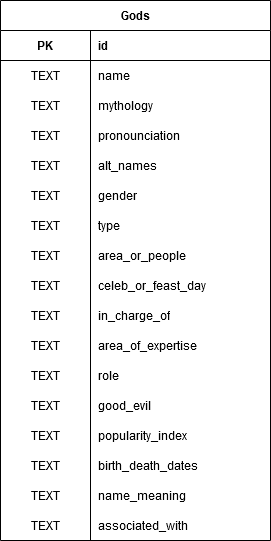

The diagram above was exported from draw.io. Its source (the exported page's mxGraphModel, read from the mxfile embedded in the PNG):
<mxGraphModel dx="1422" dy="753" grid="1" gridSize="10" guides="1" tooltips="1" connect="1" arrows="1" fold="1" page="1" pageScale="1" pageWidth="1100" pageHeight="850" background="#ffffff" math="0" shadow="0">
  <root>
    <mxCell id="0" />
    <mxCell id="1" parent="0" />
    <mxCell id="EbQxRVq_z7oA3ouJMdLy-14" value="Gods" style="shape=table;html=1;whiteSpace=wrap;startSize=30;container=1;collapsible=0;childLayout=tableLayout;fixedRows=1;rowLines=0;fontStyle=1;align=center;" vertex="1" parent="1">
      <mxGeometry x="460" y="230" width="270" height="540" as="geometry" />
    </mxCell>
    <mxCell id="EbQxRVq_z7oA3ouJMdLy-15" value="" style="shape=partialRectangle;html=1;whiteSpace=wrap;collapsible=0;dropTarget=0;pointerEvents=0;fillColor=none;top=0;left=0;bottom=1;right=0;points=[[0,0.5],[1,0.5]];portConstraint=eastwest;" vertex="1" parent="EbQxRVq_z7oA3ouJMdLy-14">
      <mxGeometry y="30" width="270" height="30" as="geometry" />
    </mxCell>
    <mxCell id="EbQxRVq_z7oA3ouJMdLy-16" value="&lt;b&gt;PK&lt;/b&gt;" style="shape=partialRectangle;html=1;whiteSpace=wrap;connectable=0;fillColor=none;top=0;left=0;bottom=0;right=0;overflow=hidden;" vertex="1" parent="EbQxRVq_z7oA3ouJMdLy-15">
      <mxGeometry width="90" height="30" as="geometry" />
    </mxCell>
    <mxCell id="EbQxRVq_z7oA3ouJMdLy-17" value="&lt;b&gt;id&lt;/b&gt;" style="shape=partialRectangle;html=1;whiteSpace=wrap;connectable=0;fillColor=none;top=0;left=0;bottom=0;right=0;align=left;spacingLeft=6;overflow=hidden;" vertex="1" parent="EbQxRVq_z7oA3ouJMdLy-15">
      <mxGeometry x="90" width="180" height="30" as="geometry" />
    </mxCell>
    <mxCell id="EbQxRVq_z7oA3ouJMdLy-18" value="" style="shape=partialRectangle;html=1;whiteSpace=wrap;collapsible=0;dropTarget=0;pointerEvents=0;fillColor=none;top=0;left=0;bottom=0;right=0;points=[[0,0.5],[1,0.5]];portConstraint=eastwest;" vertex="1" parent="EbQxRVq_z7oA3ouJMdLy-14">
      <mxGeometry y="60" width="270" height="30" as="geometry" />
    </mxCell>
    <mxCell id="EbQxRVq_z7oA3ouJMdLy-19" value="TEXT" style="shape=partialRectangle;html=1;whiteSpace=wrap;connectable=0;fillColor=none;top=0;left=0;bottom=0;right=0;overflow=hidden;" vertex="1" parent="EbQxRVq_z7oA3ouJMdLy-18">
      <mxGeometry width="90" height="30" as="geometry" />
    </mxCell>
    <mxCell id="EbQxRVq_z7oA3ouJMdLy-20" value="name" style="shape=partialRectangle;html=1;whiteSpace=wrap;connectable=0;fillColor=none;top=0;left=0;bottom=0;right=0;align=left;spacingLeft=6;overflow=hidden;" vertex="1" parent="EbQxRVq_z7oA3ouJMdLy-18">
      <mxGeometry x="90" width="180" height="30" as="geometry" />
    </mxCell>
    <mxCell id="EbQxRVq_z7oA3ouJMdLy-21" value="" style="shape=partialRectangle;html=1;whiteSpace=wrap;collapsible=0;dropTarget=0;pointerEvents=0;fillColor=none;top=0;left=0;bottom=0;right=0;points=[[0,0.5],[1,0.5]];portConstraint=eastwest;" vertex="1" parent="EbQxRVq_z7oA3ouJMdLy-14">
      <mxGeometry y="90" width="270" height="30" as="geometry" />
    </mxCell>
    <mxCell id="EbQxRVq_z7oA3ouJMdLy-22" value="TEXT" style="shape=partialRectangle;html=1;whiteSpace=wrap;connectable=0;fillColor=none;top=0;left=0;bottom=0;right=0;overflow=hidden;" vertex="1" parent="EbQxRVq_z7oA3ouJMdLy-21">
      <mxGeometry width="90" height="30" as="geometry" />
    </mxCell>
    <mxCell id="EbQxRVq_z7oA3ouJMdLy-23" value="mythology" style="shape=partialRectangle;html=1;whiteSpace=wrap;connectable=0;fillColor=none;top=0;left=0;bottom=0;right=0;align=left;spacingLeft=6;overflow=hidden;" vertex="1" parent="EbQxRVq_z7oA3ouJMdLy-21">
      <mxGeometry x="90" width="180" height="30" as="geometry" />
    </mxCell>
    <mxCell id="EbQxRVq_z7oA3ouJMdLy-24" value="pronounciation" style="shape=partialRectangle;html=1;whiteSpace=wrap;connectable=0;fillColor=none;top=0;left=0;bottom=0;right=0;align=left;spacingLeft=6;overflow=hidden;" vertex="1" parent="1">
      <mxGeometry x="550" y="350" width="180" height="30" as="geometry" />
    </mxCell>
    <mxCell id="EbQxRVq_z7oA3ouJMdLy-25" value="TEXT" style="shape=partialRectangle;html=1;whiteSpace=wrap;connectable=0;fillColor=none;top=0;left=0;bottom=0;right=0;overflow=hidden;" vertex="1" parent="1">
      <mxGeometry x="460" y="350" width="90" height="30" as="geometry" />
    </mxCell>
    <mxCell id="EbQxRVq_z7oA3ouJMdLy-26" value="TEXT" style="shape=partialRectangle;html=1;whiteSpace=wrap;connectable=0;fillColor=none;top=0;left=0;bottom=0;right=0;overflow=hidden;" vertex="1" parent="1">
      <mxGeometry x="460" y="380" width="90" height="30" as="geometry" />
    </mxCell>
    <mxCell id="EbQxRVq_z7oA3ouJMdLy-27" value="TEXT" style="shape=partialRectangle;html=1;whiteSpace=wrap;connectable=0;fillColor=none;top=0;left=0;bottom=0;right=0;overflow=hidden;" vertex="1" parent="1">
      <mxGeometry x="460" y="410" width="90" height="30" as="geometry" />
    </mxCell>
    <mxCell id="EbQxRVq_z7oA3ouJMdLy-28" value="TEXT" style="shape=partialRectangle;html=1;whiteSpace=wrap;connectable=0;fillColor=none;top=0;left=0;bottom=0;right=0;overflow=hidden;" vertex="1" parent="1">
      <mxGeometry x="460" y="440" width="90" height="30" as="geometry" />
    </mxCell>
    <mxCell id="EbQxRVq_z7oA3ouJMdLy-29" value="TEXT" style="shape=partialRectangle;html=1;whiteSpace=wrap;connectable=0;fillColor=none;top=0;left=0;bottom=0;right=0;overflow=hidden;" vertex="1" parent="1">
      <mxGeometry x="460" y="470" width="90" height="30" as="geometry" />
    </mxCell>
    <mxCell id="EbQxRVq_z7oA3ouJMdLy-30" value="TEXT" style="shape=partialRectangle;html=1;whiteSpace=wrap;connectable=0;fillColor=none;top=0;left=0;bottom=0;right=0;overflow=hidden;" vertex="1" parent="1">
      <mxGeometry x="460" y="500" width="90" height="30" as="geometry" />
    </mxCell>
    <mxCell id="EbQxRVq_z7oA3ouJMdLy-31" value="TEXT" style="shape=partialRectangle;html=1;whiteSpace=wrap;connectable=0;fillColor=none;top=0;left=0;bottom=0;right=0;overflow=hidden;" vertex="1" parent="1">
      <mxGeometry x="460" y="530" width="90" height="30" as="geometry" />
    </mxCell>
    <mxCell id="EbQxRVq_z7oA3ouJMdLy-32" value="TEXT" style="shape=partialRectangle;html=1;whiteSpace=wrap;connectable=0;fillColor=none;top=0;left=0;bottom=0;right=0;overflow=hidden;" vertex="1" parent="1">
      <mxGeometry x="460" y="560" width="90" height="30" as="geometry" />
    </mxCell>
    <mxCell id="EbQxRVq_z7oA3ouJMdLy-33" value="TEXT" style="shape=partialRectangle;html=1;whiteSpace=wrap;connectable=0;fillColor=none;top=0;left=0;bottom=0;right=0;overflow=hidden;" vertex="1" parent="1">
      <mxGeometry x="460" y="590" width="90" height="30" as="geometry" />
    </mxCell>
    <mxCell id="EbQxRVq_z7oA3ouJMdLy-34" value="alt_names" style="shape=partialRectangle;html=1;whiteSpace=wrap;connectable=0;fillColor=none;top=0;left=0;bottom=0;right=0;align=left;spacingLeft=6;overflow=hidden;" vertex="1" parent="1">
      <mxGeometry x="550" y="380" width="180" height="30" as="geometry" />
    </mxCell>
    <mxCell id="EbQxRVq_z7oA3ouJMdLy-35" value="gender" style="shape=partialRectangle;html=1;whiteSpace=wrap;connectable=0;fillColor=none;top=0;left=0;bottom=0;right=0;align=left;spacingLeft=6;overflow=hidden;" vertex="1" parent="1">
      <mxGeometry x="550" y="410" width="180" height="30" as="geometry" />
    </mxCell>
    <mxCell id="EbQxRVq_z7oA3ouJMdLy-36" value="type" style="shape=partialRectangle;html=1;whiteSpace=wrap;connectable=0;fillColor=none;top=0;left=0;bottom=0;right=0;align=left;spacingLeft=6;overflow=hidden;" vertex="1" parent="1">
      <mxGeometry x="550" y="440" width="180" height="30" as="geometry" />
    </mxCell>
    <mxCell id="EbQxRVq_z7oA3ouJMdLy-37" value="area_or_people" style="shape=partialRectangle;html=1;whiteSpace=wrap;connectable=0;fillColor=none;top=0;left=0;bottom=0;right=0;align=left;spacingLeft=6;overflow=hidden;" vertex="1" parent="1">
      <mxGeometry x="550" y="470" width="180" height="30" as="geometry" />
    </mxCell>
    <mxCell id="EbQxRVq_z7oA3ouJMdLy-38" value="celeb_or_feast_day" style="shape=partialRectangle;html=1;whiteSpace=wrap;connectable=0;fillColor=none;top=0;left=0;bottom=0;right=0;align=left;spacingLeft=6;overflow=hidden;" vertex="1" parent="1">
      <mxGeometry x="550" y="500" width="180" height="30" as="geometry" />
    </mxCell>
    <mxCell id="EbQxRVq_z7oA3ouJMdLy-39" value="in_charge_of" style="shape=partialRectangle;html=1;whiteSpace=wrap;connectable=0;fillColor=none;top=0;left=0;bottom=0;right=0;align=left;spacingLeft=6;overflow=hidden;" vertex="1" parent="1">
      <mxGeometry x="550" y="530" width="180" height="30" as="geometry" />
    </mxCell>
    <mxCell id="EbQxRVq_z7oA3ouJMdLy-40" value="area_of_expertise" style="shape=partialRectangle;html=1;whiteSpace=wrap;connectable=0;fillColor=none;top=0;left=0;bottom=0;right=0;align=left;spacingLeft=6;overflow=hidden;" vertex="1" parent="1">
      <mxGeometry x="550" y="560" width="180" height="30" as="geometry" />
    </mxCell>
    <mxCell id="EbQxRVq_z7oA3ouJMdLy-41" value="role" style="shape=partialRectangle;html=1;whiteSpace=wrap;connectable=0;fillColor=none;top=0;left=0;bottom=0;right=0;align=left;spacingLeft=6;overflow=hidden;" vertex="1" parent="1">
      <mxGeometry x="550" y="590" width="180" height="30" as="geometry" />
    </mxCell>
    <mxCell id="EbQxRVq_z7oA3ouJMdLy-42" value="good_evil" style="shape=partialRectangle;html=1;whiteSpace=wrap;connectable=0;fillColor=none;top=0;left=0;bottom=0;right=0;align=left;spacingLeft=6;overflow=hidden;" vertex="1" parent="1">
      <mxGeometry x="550" y="620" width="180" height="30" as="geometry" />
    </mxCell>
    <mxCell id="EbQxRVq_z7oA3ouJMdLy-43" value="popularity_index" style="shape=partialRectangle;html=1;whiteSpace=wrap;connectable=0;fillColor=none;top=0;left=0;bottom=0;right=0;align=left;spacingLeft=6;overflow=hidden;" vertex="1" parent="1">
      <mxGeometry x="550" y="650" width="180" height="30" as="geometry" />
    </mxCell>
    <mxCell id="EbQxRVq_z7oA3ouJMdLy-44" value="birth_death_dates" style="shape=partialRectangle;html=1;whiteSpace=wrap;connectable=0;fillColor=none;top=0;left=0;bottom=0;right=0;align=left;spacingLeft=6;overflow=hidden;" vertex="1" parent="1">
      <mxGeometry x="550" y="680" width="180" height="30" as="geometry" />
    </mxCell>
    <mxCell id="EbQxRVq_z7oA3ouJMdLy-45" value="name_meaning" style="shape=partialRectangle;html=1;whiteSpace=wrap;connectable=0;fillColor=none;top=0;left=0;bottom=0;right=0;align=left;spacingLeft=6;overflow=hidden;" vertex="1" parent="1">
      <mxGeometry x="550" y="710" width="180" height="30" as="geometry" />
    </mxCell>
    <mxCell id="EbQxRVq_z7oA3ouJMdLy-46" value="associated_with" style="shape=partialRectangle;html=1;whiteSpace=wrap;connectable=0;fillColor=none;top=0;left=0;bottom=0;right=0;align=left;spacingLeft=6;overflow=hidden;" vertex="1" parent="1">
      <mxGeometry x="550" y="740" width="180" height="30" as="geometry" />
    </mxCell>
    <mxCell id="EbQxRVq_z7oA3ouJMdLy-47" value="TEXT" style="shape=partialRectangle;html=1;whiteSpace=wrap;connectable=0;fillColor=none;top=0;left=0;bottom=0;right=0;overflow=hidden;" vertex="1" parent="1">
      <mxGeometry x="460" y="620" width="90" height="30" as="geometry" />
    </mxCell>
    <mxCell id="EbQxRVq_z7oA3ouJMdLy-48" value="TEXT" style="shape=partialRectangle;html=1;whiteSpace=wrap;connectable=0;fillColor=none;top=0;left=0;bottom=0;right=0;overflow=hidden;" vertex="1" parent="1">
      <mxGeometry x="460" y="650" width="90" height="30" as="geometry" />
    </mxCell>
    <mxCell id="EbQxRVq_z7oA3ouJMdLy-49" value="TEXT" style="shape=partialRectangle;html=1;whiteSpace=wrap;connectable=0;fillColor=none;top=0;left=0;bottom=0;right=0;overflow=hidden;" vertex="1" parent="1">
      <mxGeometry x="460" y="680" width="90" height="30" as="geometry" />
    </mxCell>
    <mxCell id="EbQxRVq_z7oA3ouJMdLy-50" value="TEXT" style="shape=partialRectangle;html=1;whiteSpace=wrap;connectable=0;fillColor=none;top=0;left=0;bottom=0;right=0;overflow=hidden;" vertex="1" parent="1">
      <mxGeometry x="460" y="710" width="90" height="30" as="geometry" />
    </mxCell>
    <mxCell id="EbQxRVq_z7oA3ouJMdLy-51" value="TEXT" style="shape=partialRectangle;html=1;whiteSpace=wrap;connectable=0;fillColor=none;top=0;left=0;bottom=0;right=0;overflow=hidden;" vertex="1" parent="1">
      <mxGeometry x="460" y="740" width="90" height="30" as="geometry" />
    </mxCell>
  </root>
</mxGraphModel>